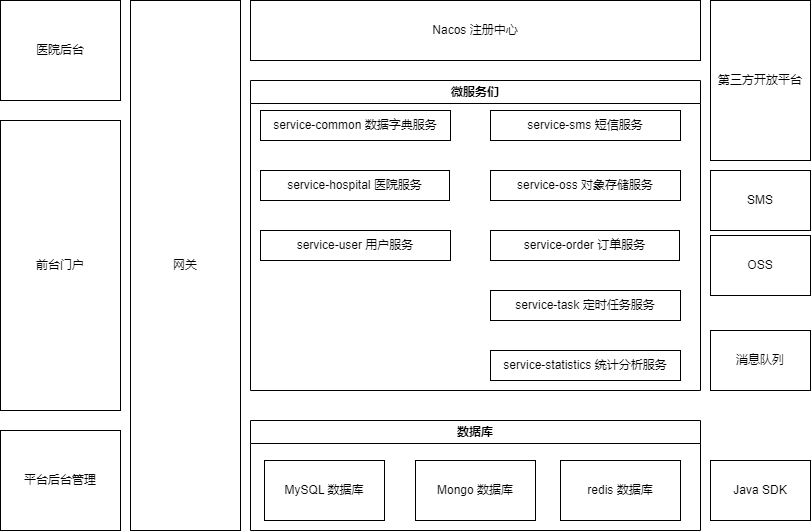

The diagram above was exported from draw.io. Its source (the exported page's mxGraphModel, read from the mxfile embedded in the PNG):
<mxGraphModel dx="746" dy="568" grid="1" gridSize="10" guides="1" tooltips="1" connect="1" arrows="1" fold="1" page="1" pageScale="1" pageWidth="827" pageHeight="1169" math="0" shadow="0">
  <root>
    <mxCell id="0" />
    <mxCell id="1" parent="0" />
    <mxCell id="2" value="Nacos 注册中心" style="rounded=0;whiteSpace=wrap;html=1;" parent="1" vertex="1">
      <mxGeometry x="260" y="80" width="450" height="60" as="geometry" />
    </mxCell>
    <mxCell id="3" value="网关" style="rounded=0;whiteSpace=wrap;html=1;" parent="1" vertex="1">
      <mxGeometry x="140" y="80" width="110" height="530" as="geometry" />
    </mxCell>
    <mxCell id="22" value="消息队列" style="rounded=0;whiteSpace=wrap;html=1;" parent="1" vertex="1">
      <mxGeometry x="720" y="410" width="100" height="60" as="geometry" />
    </mxCell>
    <mxCell id="23" value="数据库" style="swimlane;whiteSpace=wrap;html=1;" parent="1" vertex="1">
      <mxGeometry x="260" y="500" width="450" height="110" as="geometry">
        <mxRectangle x="590" y="200" width="80" height="30" as="alternateBounds" />
      </mxGeometry>
    </mxCell>
    <mxCell id="20" value="MySQL 数据库" style="rounded=0;whiteSpace=wrap;html=1;" parent="23" vertex="1">
      <mxGeometry x="14" y="40" width="120" height="60" as="geometry" />
    </mxCell>
    <mxCell id="21" value="Mongo 数据库" style="rounded=0;whiteSpace=wrap;html=1;" parent="23" vertex="1">
      <mxGeometry x="165" y="40" width="120" height="60" as="geometry" />
    </mxCell>
    <mxCell id="19" value="redis 数据库" style="rounded=0;whiteSpace=wrap;html=1;" parent="23" vertex="1">
      <mxGeometry x="310" y="40" width="120" height="60" as="geometry" />
    </mxCell>
    <mxCell id="24" value="微服务们" style="swimlane;whiteSpace=wrap;html=1;" parent="1" vertex="1">
      <mxGeometry x="260" y="160" width="450" height="310" as="geometry" />
    </mxCell>
    <mxCell id="11" value="service-common 数据字典服务" style="rounded=0;whiteSpace=wrap;html=1;" parent="24" vertex="1">
      <mxGeometry x="10" y="30" width="190" height="30" as="geometry" />
    </mxCell>
    <mxCell id="12" value="service-hospital 医院服务" style="rounded=0;whiteSpace=wrap;html=1;" parent="24" vertex="1">
      <mxGeometry x="10" y="90" width="189" height="30" as="geometry" />
    </mxCell>
    <mxCell id="13" value="service-user 用户服务" style="rounded=0;whiteSpace=wrap;html=1;" parent="24" vertex="1">
      <mxGeometry x="10" y="150" width="190" height="30" as="geometry" />
    </mxCell>
    <mxCell id="14" value="service-sms 短信服务" style="rounded=0;whiteSpace=wrap;html=1;" parent="24" vertex="1">
      <mxGeometry x="240" y="30" width="190" height="30" as="geometry" />
    </mxCell>
    <mxCell id="15" value="service-oss 对象存储服务" style="rounded=0;whiteSpace=wrap;html=1;" parent="24" vertex="1">
      <mxGeometry x="240" y="90" width="190" height="30" as="geometry" />
    </mxCell>
    <mxCell id="16" value="service-order 订单服务" style="rounded=0;whiteSpace=wrap;html=1;" parent="24" vertex="1">
      <mxGeometry x="240" y="150" width="189" height="30" as="geometry" />
    </mxCell>
    <mxCell id="17" value="service-task 定时任务服务" style="rounded=0;whiteSpace=wrap;html=1;" parent="24" vertex="1">
      <mxGeometry x="240" y="210" width="190" height="30" as="geometry" />
    </mxCell>
    <mxCell id="18" value="service-statistics 统计分析服务" style="rounded=0;whiteSpace=wrap;html=1;" parent="24" vertex="1">
      <mxGeometry x="240" y="270" width="190" height="30" as="geometry" />
    </mxCell>
    <mxCell id="25" value="第三方开放平台" style="rounded=0;whiteSpace=wrap;html=1;" parent="1" vertex="1">
      <mxGeometry x="720" y="80" width="100" height="160" as="geometry" />
    </mxCell>
    <mxCell id="26" value="OSS" style="rounded=0;whiteSpace=wrap;html=1;" parent="1" vertex="1">
      <mxGeometry x="720" y="315" width="100" height="60" as="geometry" />
    </mxCell>
    <mxCell id="27" value="SMS" style="rounded=0;whiteSpace=wrap;html=1;" parent="1" vertex="1">
      <mxGeometry x="720" y="250" width="100" height="60" as="geometry" />
    </mxCell>
    <mxCell id="28" value="Java SDK" style="rounded=0;whiteSpace=wrap;html=1;" parent="1" vertex="1">
      <mxGeometry x="720" y="540" width="100" height="60" as="geometry" />
    </mxCell>
    <mxCell id="29" value="医院后台" style="rounded=0;whiteSpace=wrap;html=1;" parent="1" vertex="1">
      <mxGeometry x="10" y="80" width="120" height="100" as="geometry" />
    </mxCell>
    <mxCell id="30" value="平台后台管理" style="rounded=0;whiteSpace=wrap;html=1;" parent="1" vertex="1">
      <mxGeometry x="10" y="510" width="120" height="100" as="geometry" />
    </mxCell>
    <mxCell id="32" value="前台门户" style="rounded=0;whiteSpace=wrap;html=1;" parent="1" vertex="1">
      <mxGeometry x="10" y="200" width="120" height="290" as="geometry" />
    </mxCell>
  </root>
</mxGraphModel>